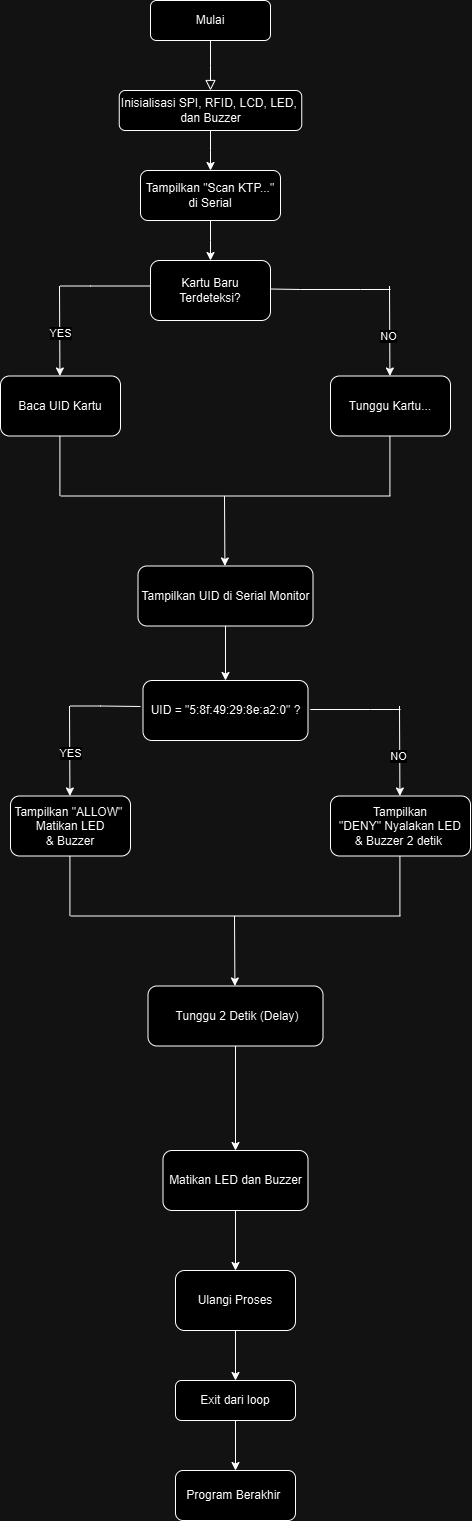

The diagram above was exported from draw.io. Its source (the exported page's mxGraphModel, read from the mxfile embedded in the PNG):
<mxGraphModel dx="868" dy="928" grid="1" gridSize="10" guides="1" tooltips="1" connect="1" arrows="1" fold="1" page="1" pageScale="1" pageWidth="827" pageHeight="1169" math="0" shadow="0">
  <root>
    <mxCell id="WIyWlLk6GJQsqaUBKTNV-0" />
    <mxCell id="WIyWlLk6GJQsqaUBKTNV-1" parent="WIyWlLk6GJQsqaUBKTNV-0" />
    <mxCell id="WIyWlLk6GJQsqaUBKTNV-2" value="" style="rounded=0;html=1;jettySize=auto;orthogonalLoop=1;fontSize=11;endArrow=block;endFill=0;endSize=8;strokeWidth=1;shadow=0;labelBackgroundColor=none;edgeStyle=orthogonalEdgeStyle;" parent="WIyWlLk6GJQsqaUBKTNV-1" source="WIyWlLk6GJQsqaUBKTNV-3" edge="1">
      <mxGeometry relative="1" as="geometry">
        <mxPoint x="470" y="90" as="targetPoint" />
      </mxGeometry>
    </mxCell>
    <mxCell id="WIyWlLk6GJQsqaUBKTNV-3" value="    Mulai " style="rounded=1;whiteSpace=wrap;html=1;fontSize=12;glass=0;strokeWidth=1;shadow=0;" parent="WIyWlLk6GJQsqaUBKTNV-1" vertex="1">
      <mxGeometry x="410" width="120" height="40" as="geometry" />
    </mxCell>
    <mxCell id="9FyatknE5pUB6LNHCN9I-5" value="" style="edgeStyle=orthogonalEdgeStyle;rounded=0;orthogonalLoop=1;jettySize=auto;html=1;" edge="1" parent="WIyWlLk6GJQsqaUBKTNV-1" source="WIyWlLk6GJQsqaUBKTNV-7" target="WIyWlLk6GJQsqaUBKTNV-12">
      <mxGeometry relative="1" as="geometry" />
    </mxCell>
    <mxCell id="WIyWlLk6GJQsqaUBKTNV-7" value="Inisialisasi SPI, RFID, LCD, LED,&amp;nbsp; dan Buzzer " style="rounded=1;whiteSpace=wrap;html=1;fontSize=12;glass=0;strokeWidth=1;shadow=0;" parent="WIyWlLk6GJQsqaUBKTNV-1" vertex="1">
      <mxGeometry x="378.75" y="90" width="182.5" height="40" as="geometry" />
    </mxCell>
    <mxCell id="9FyatknE5pUB6LNHCN9I-23" value="" style="edgeStyle=orthogonalEdgeStyle;rounded=0;orthogonalLoop=1;jettySize=auto;html=1;" edge="1" parent="WIyWlLk6GJQsqaUBKTNV-1" source="WIyWlLk6GJQsqaUBKTNV-11" target="9FyatknE5pUB6LNHCN9I-22">
      <mxGeometry relative="1" as="geometry" />
    </mxCell>
    <mxCell id="WIyWlLk6GJQsqaUBKTNV-11" value="Exit dari loop" style="rounded=1;whiteSpace=wrap;html=1;fontSize=12;glass=0;strokeWidth=1;shadow=0;" parent="WIyWlLk6GJQsqaUBKTNV-1" vertex="1">
      <mxGeometry x="435" y="1380" width="120" height="40" as="geometry" />
    </mxCell>
    <mxCell id="9FyatknE5pUB6LNHCN9I-7" value="" style="edgeStyle=orthogonalEdgeStyle;rounded=0;orthogonalLoop=1;jettySize=auto;html=1;" edge="1" parent="WIyWlLk6GJQsqaUBKTNV-1" source="WIyWlLk6GJQsqaUBKTNV-12">
      <mxGeometry relative="1" as="geometry">
        <mxPoint x="470" y="260" as="targetPoint" />
      </mxGeometry>
    </mxCell>
    <mxCell id="WIyWlLk6GJQsqaUBKTNV-12" value="Tampilkan &quot;Scan KTP...&quot; di Serial" style="rounded=1;whiteSpace=wrap;html=1;fontSize=12;glass=0;strokeWidth=1;shadow=0;" parent="WIyWlLk6GJQsqaUBKTNV-1" vertex="1">
      <mxGeometry x="400" y="170" width="140" height="50" as="geometry" />
    </mxCell>
    <mxCell id="9FyatknE5pUB6LNHCN9I-12" value="Kartu Baru Terdeteksi?" style="whiteSpace=wrap;html=1;rounded=1;glass=0;strokeWidth=1;shadow=0;" vertex="1" parent="WIyWlLk6GJQsqaUBKTNV-1">
      <mxGeometry x="410" y="260" width="120" height="60" as="geometry" />
    </mxCell>
    <mxCell id="9FyatknE5pUB6LNHCN9I-85" value="" style="edgeStyle=orthogonalEdgeStyle;rounded=0;orthogonalLoop=1;jettySize=auto;html=1;" edge="1" parent="WIyWlLk6GJQsqaUBKTNV-1" source="9FyatknE5pUB6LNHCN9I-17" target="9FyatknE5pUB6LNHCN9I-68">
      <mxGeometry relative="1" as="geometry" />
    </mxCell>
    <mxCell id="9FyatknE5pUB6LNHCN9I-17" value="Tampilkan UID di Serial Monitor" style="whiteSpace=wrap;html=1;rounded=1;glass=0;strokeWidth=1;shadow=0;" vertex="1" parent="WIyWlLk6GJQsqaUBKTNV-1">
      <mxGeometry x="397.5" y="565.5" width="175" height="60" as="geometry" />
    </mxCell>
    <mxCell id="9FyatknE5pUB6LNHCN9I-22" value="Program Berakhir&amp;nbsp;" style="rounded=1;whiteSpace=wrap;html=1;glass=0;strokeWidth=1;shadow=0;" vertex="1" parent="WIyWlLk6GJQsqaUBKTNV-1">
      <mxGeometry x="435" y="1470" width="120" height="50" as="geometry" />
    </mxCell>
    <mxCell id="9FyatknE5pUB6LNHCN9I-24" value="&lt;div&gt;Tunggu Kartu...&lt;/div&gt;" style="rounded=1;whiteSpace=wrap;html=1;" vertex="1" parent="WIyWlLk6GJQsqaUBKTNV-1">
      <mxGeometry x="590" y="375.5" width="120" height="60" as="geometry" />
    </mxCell>
    <mxCell id="9FyatknE5pUB6LNHCN9I-25" value="Baca UID Kartu  " style="rounded=1;whiteSpace=wrap;html=1;" vertex="1" parent="WIyWlLk6GJQsqaUBKTNV-1">
      <mxGeometry x="260" y="375.5" width="120" height="60" as="geometry" />
    </mxCell>
    <mxCell id="9FyatknE5pUB6LNHCN9I-32" value="" style="endArrow=none;html=1;rounded=0;exitX=1;exitY=0.5;exitDx=0;exitDy=0;" edge="1" parent="WIyWlLk6GJQsqaUBKTNV-1">
      <mxGeometry width="50" height="50" relative="1" as="geometry">
        <mxPoint x="530" y="288.5" as="sourcePoint" />
        <mxPoint x="650" y="289" as="targetPoint" />
        <Array as="points">
          <mxPoint x="560" y="289" />
          <mxPoint x="620" y="289" />
        </Array>
      </mxGeometry>
    </mxCell>
    <mxCell id="9FyatknE5pUB6LNHCN9I-33" value="" style="endArrow=classic;html=1;rounded=0;" edge="1" parent="WIyWlLk6GJQsqaUBKTNV-1">
      <mxGeometry width="50" height="50" relative="1" as="geometry">
        <mxPoint x="649" y="285.5" as="sourcePoint" />
        <mxPoint x="649.4100000000001" y="375.5" as="targetPoint" />
      </mxGeometry>
    </mxCell>
    <mxCell id="9FyatknE5pUB6LNHCN9I-35" value="NO" style="edgeLabel;html=1;align=center;verticalAlign=middle;resizable=0;points=[];" vertex="1" connectable="0" parent="9FyatknE5pUB6LNHCN9I-33">
      <mxGeometry x="0.0626" y="-2" relative="1" as="geometry">
        <mxPoint y="1" as="offset" />
      </mxGeometry>
    </mxCell>
    <mxCell id="9FyatknE5pUB6LNHCN9I-34" value="" style="endArrow=none;html=1;rounded=0;" edge="1" parent="WIyWlLk6GJQsqaUBKTNV-1">
      <mxGeometry width="50" height="50" relative="1" as="geometry">
        <mxPoint x="320" y="285.5" as="sourcePoint" />
        <mxPoint x="410" y="285.5" as="targetPoint" />
        <Array as="points">
          <mxPoint x="350" y="285.5" />
        </Array>
      </mxGeometry>
    </mxCell>
    <mxCell id="9FyatknE5pUB6LNHCN9I-37" value="" style="endArrow=classic;html=1;rounded=0;" edge="1" parent="WIyWlLk6GJQsqaUBKTNV-1">
      <mxGeometry width="50" height="50" relative="1" as="geometry">
        <mxPoint x="319" y="285.5" as="sourcePoint" />
        <mxPoint x="319.40999999999997" y="375.5" as="targetPoint" />
      </mxGeometry>
    </mxCell>
    <mxCell id="9FyatknE5pUB6LNHCN9I-39" value="YES" style="edgeLabel;html=1;align=center;verticalAlign=middle;resizable=0;points=[];" vertex="1" connectable="0" parent="9FyatknE5pUB6LNHCN9I-37">
      <mxGeometry x="0.0209" y="4" relative="1" as="geometry">
        <mxPoint x="-4" as="offset" />
      </mxGeometry>
    </mxCell>
    <mxCell id="9FyatknE5pUB6LNHCN9I-42" value="" style="endArrow=none;html=1;rounded=0;" edge="1" parent="WIyWlLk6GJQsqaUBKTNV-1">
      <mxGeometry width="50" height="50" relative="1" as="geometry">
        <mxPoint x="319.40999999999997" y="495.5" as="sourcePoint" />
        <mxPoint x="319.40999999999997" y="435.5" as="targetPoint" />
      </mxGeometry>
    </mxCell>
    <mxCell id="9FyatknE5pUB6LNHCN9I-43" value="" style="endArrow=none;html=1;rounded=0;" edge="1" parent="WIyWlLk6GJQsqaUBKTNV-1">
      <mxGeometry width="50" height="50" relative="1" as="geometry">
        <mxPoint x="649.4100000000001" y="495.5" as="sourcePoint" />
        <mxPoint x="649.4100000000001" y="435.5" as="targetPoint" />
      </mxGeometry>
    </mxCell>
    <mxCell id="9FyatknE5pUB6LNHCN9I-44" value="" style="endArrow=none;html=1;rounded=0;" edge="1" parent="WIyWlLk6GJQsqaUBKTNV-1">
      <mxGeometry width="50" height="50" relative="1" as="geometry">
        <mxPoint x="320" y="495.5" as="sourcePoint" />
        <mxPoint x="650" y="495.5" as="targetPoint" />
      </mxGeometry>
    </mxCell>
    <mxCell id="9FyatknE5pUB6LNHCN9I-45" value="" style="endArrow=classic;html=1;rounded=0;" edge="1" parent="WIyWlLk6GJQsqaUBKTNV-1">
      <mxGeometry width="50" height="50" relative="1" as="geometry">
        <mxPoint x="484" y="495.5" as="sourcePoint" />
        <mxPoint x="484.40999999999997" y="565.5" as="targetPoint" />
      </mxGeometry>
    </mxCell>
    <mxCell id="9FyatknE5pUB6LNHCN9I-87" value="" style="edgeStyle=orthogonalEdgeStyle;rounded=0;orthogonalLoop=1;jettySize=auto;html=1;" edge="1" parent="WIyWlLk6GJQsqaUBKTNV-1" source="9FyatknE5pUB6LNHCN9I-46" target="9FyatknE5pUB6LNHCN9I-86">
      <mxGeometry relative="1" as="geometry" />
    </mxCell>
    <mxCell id="9FyatknE5pUB6LNHCN9I-46" value="Matikan LED dan Buzzer    " style="whiteSpace=wrap;html=1;rounded=1;glass=0;strokeWidth=1;shadow=0;" vertex="1" parent="WIyWlLk6GJQsqaUBKTNV-1">
      <mxGeometry x="422.5" y="1150" width="145" height="60" as="geometry" />
    </mxCell>
    <mxCell id="9FyatknE5pUB6LNHCN9I-68" value="&amp;nbsp;UID &lt;span class=&quot;hljs-operator&quot;&gt;=&lt;/span&gt; &quot;5:8f:49:29:8e:a2:0&quot; ?&amp;nbsp;" style="whiteSpace=wrap;html=1;rounded=1;glass=0;strokeWidth=1;shadow=0;" vertex="1" parent="WIyWlLk6GJQsqaUBKTNV-1">
      <mxGeometry x="402.5" y="680" width="165" height="60" as="geometry" />
    </mxCell>
    <mxCell id="9FyatknE5pUB6LNHCN9I-83" value="" style="edgeStyle=orthogonalEdgeStyle;rounded=0;orthogonalLoop=1;jettySize=auto;html=1;" edge="1" parent="WIyWlLk6GJQsqaUBKTNV-1" source="9FyatknE5pUB6LNHCN9I-69" target="9FyatknE5pUB6LNHCN9I-46">
      <mxGeometry relative="1" as="geometry" />
    </mxCell>
    <mxCell id="9FyatknE5pUB6LNHCN9I-69" value="&amp;nbsp; Tunggu &lt;span class=&quot;hljs-number&quot;&gt;2&lt;/span&gt; Detik (Delay)&amp;nbsp;" style="whiteSpace=wrap;html=1;rounded=1;glass=0;strokeWidth=1;shadow=0;" vertex="1" parent="WIyWlLk6GJQsqaUBKTNV-1">
      <mxGeometry x="407.5" y="985.5" width="175" height="60" as="geometry" />
    </mxCell>
    <mxCell id="9FyatknE5pUB6LNHCN9I-70" value="Tampilkan &lt;span class=&quot;hljs-string&quot;&gt;&quot;DENY&quot;&amp;nbsp;Nyalakan LED &amp;amp;&amp;nbsp;&lt;/span&gt;Buzzer &lt;span class=&quot;hljs-number&quot;&gt;2&lt;/span&gt; detik&amp;nbsp;" style="rounded=1;whiteSpace=wrap;html=1;" vertex="1" parent="WIyWlLk6GJQsqaUBKTNV-1">
      <mxGeometry x="590" y="795.5" width="140" height="60" as="geometry" />
    </mxCell>
    <mxCell id="9FyatknE5pUB6LNHCN9I-71" value="Tampilkan &lt;span class=&quot;hljs-string&quot;&gt;&quot;ALLOW&quot;&amp;nbsp; Matikan LED &amp;amp;&amp;nbsp;Buzzer   &lt;/span&gt;" style="rounded=1;whiteSpace=wrap;html=1;" vertex="1" parent="WIyWlLk6GJQsqaUBKTNV-1">
      <mxGeometry x="270" y="795.5" width="120" height="60" as="geometry" />
    </mxCell>
    <mxCell id="9FyatknE5pUB6LNHCN9I-72" value="" style="endArrow=none;html=1;rounded=0;" edge="1" parent="WIyWlLk6GJQsqaUBKTNV-1">
      <mxGeometry width="50" height="50" relative="1" as="geometry">
        <mxPoint x="580" y="709" as="sourcePoint" />
        <mxPoint x="660" y="709" as="targetPoint" />
        <Array as="points">
          <mxPoint x="570" y="709" />
          <mxPoint x="630" y="709" />
        </Array>
      </mxGeometry>
    </mxCell>
    <mxCell id="9FyatknE5pUB6LNHCN9I-73" value="" style="endArrow=classic;html=1;rounded=0;" edge="1" parent="WIyWlLk6GJQsqaUBKTNV-1">
      <mxGeometry width="50" height="50" relative="1" as="geometry">
        <mxPoint x="659" y="705.5" as="sourcePoint" />
        <mxPoint x="659.4100000000001" y="795.5" as="targetPoint" />
      </mxGeometry>
    </mxCell>
    <mxCell id="9FyatknE5pUB6LNHCN9I-74" value="NO" style="edgeLabel;html=1;align=center;verticalAlign=middle;resizable=0;points=[];" vertex="1" connectable="0" parent="9FyatknE5pUB6LNHCN9I-73">
      <mxGeometry x="0.0626" y="-2" relative="1" as="geometry">
        <mxPoint y="1" as="offset" />
      </mxGeometry>
    </mxCell>
    <mxCell id="9FyatknE5pUB6LNHCN9I-75" value="" style="endArrow=none;html=1;rounded=0;" edge="1" parent="WIyWlLk6GJQsqaUBKTNV-1">
      <mxGeometry width="50" height="50" relative="1" as="geometry">
        <mxPoint x="330" y="705.5" as="sourcePoint" />
        <mxPoint x="400" y="706" as="targetPoint" />
        <Array as="points">
          <mxPoint x="360" y="705.5" />
        </Array>
      </mxGeometry>
    </mxCell>
    <mxCell id="9FyatknE5pUB6LNHCN9I-76" value="" style="endArrow=classic;html=1;rounded=0;" edge="1" parent="WIyWlLk6GJQsqaUBKTNV-1">
      <mxGeometry width="50" height="50" relative="1" as="geometry">
        <mxPoint x="329" y="705.5" as="sourcePoint" />
        <mxPoint x="329.40999999999997" y="795.5" as="targetPoint" />
      </mxGeometry>
    </mxCell>
    <mxCell id="9FyatknE5pUB6LNHCN9I-77" value="YES" style="edgeLabel;html=1;align=center;verticalAlign=middle;resizable=0;points=[];" vertex="1" connectable="0" parent="9FyatknE5pUB6LNHCN9I-76">
      <mxGeometry x="0.0209" y="4" relative="1" as="geometry">
        <mxPoint x="-4" as="offset" />
      </mxGeometry>
    </mxCell>
    <mxCell id="9FyatknE5pUB6LNHCN9I-78" value="" style="endArrow=none;html=1;rounded=0;" edge="1" parent="WIyWlLk6GJQsqaUBKTNV-1">
      <mxGeometry width="50" height="50" relative="1" as="geometry">
        <mxPoint x="329.40999999999997" y="915.5" as="sourcePoint" />
        <mxPoint x="329.40999999999997" y="855.5" as="targetPoint" />
      </mxGeometry>
    </mxCell>
    <mxCell id="9FyatknE5pUB6LNHCN9I-79" value="" style="endArrow=none;html=1;rounded=0;" edge="1" parent="WIyWlLk6GJQsqaUBKTNV-1">
      <mxGeometry width="50" height="50" relative="1" as="geometry">
        <mxPoint x="659.4100000000001" y="915.5" as="sourcePoint" />
        <mxPoint x="659.4100000000001" y="855.5" as="targetPoint" />
      </mxGeometry>
    </mxCell>
    <mxCell id="9FyatknE5pUB6LNHCN9I-80" value="" style="endArrow=none;html=1;rounded=0;" edge="1" parent="WIyWlLk6GJQsqaUBKTNV-1">
      <mxGeometry width="50" height="50" relative="1" as="geometry">
        <mxPoint x="330" y="915.5" as="sourcePoint" />
        <mxPoint x="660" y="915.5" as="targetPoint" />
      </mxGeometry>
    </mxCell>
    <mxCell id="9FyatknE5pUB6LNHCN9I-81" value="" style="endArrow=classic;html=1;rounded=0;" edge="1" parent="WIyWlLk6GJQsqaUBKTNV-1">
      <mxGeometry width="50" height="50" relative="1" as="geometry">
        <mxPoint x="494" y="915.5" as="sourcePoint" />
        <mxPoint x="494.40999999999997" y="985.5" as="targetPoint" />
      </mxGeometry>
    </mxCell>
    <mxCell id="9FyatknE5pUB6LNHCN9I-88" value="" style="edgeStyle=orthogonalEdgeStyle;rounded=0;orthogonalLoop=1;jettySize=auto;html=1;" edge="1" parent="WIyWlLk6GJQsqaUBKTNV-1" source="9FyatknE5pUB6LNHCN9I-86" target="WIyWlLk6GJQsqaUBKTNV-11">
      <mxGeometry relative="1" as="geometry" />
    </mxCell>
    <mxCell id="9FyatknE5pUB6LNHCN9I-86" value="Ulangi Proses      " style="whiteSpace=wrap;html=1;rounded=1;glass=0;strokeWidth=1;shadow=0;" vertex="1" parent="WIyWlLk6GJQsqaUBKTNV-1">
      <mxGeometry x="435" y="1270" width="120" height="60" as="geometry" />
    </mxCell>
  </root>
</mxGraphModel>